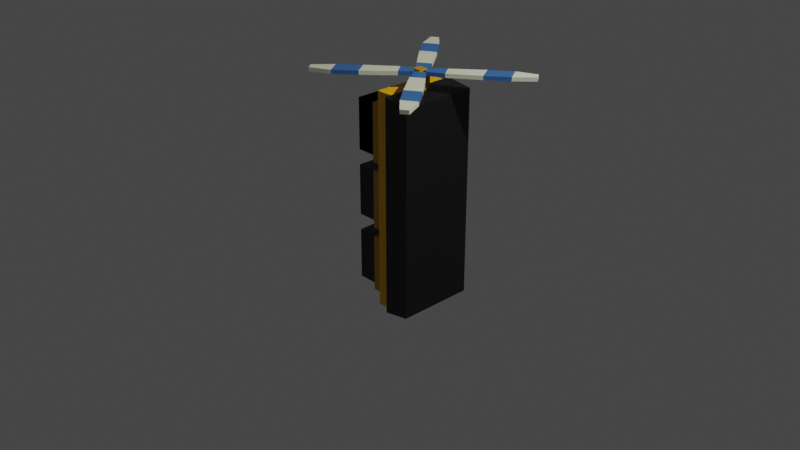 # Source: greenLight.blend  (saved by Blender 3.3.6; exported with 4.5.12 LTS)
import bpy
from mathutils import Matrix  # noqa: F401  (used for matrix-valued properties, if any)

bpy.ops.wm.read_factory_settings(use_empty=True)
scene = bpy.context.scene
scene.name = 'Scene'

# ---- collections
col_collection = bpy.data.collections.new('Collection'); scene.collection.children.link(col_collection)

# ---- materials (node trees are filled in below, after node groups)
mat_material = bpy.data.materials.new('Material')
mat_material.alpha_threshold = 0.0
mat_material.use_transparent_shadow = False
mat_material.roughness = 0.5
mat_material.line_color = (0.0, 0.0, 0.0, 1.0)
mat_blackplastic = bpy.data.materials.new('BlackPlastic')
mat_blackplastic.use_transparent_shadow = False
mat_yellowplastic = bpy.data.materials.new('YellowPlastic')
mat_yellowplastic.use_transparent_shadow = False
mat_darkyellowplastic = bpy.data.materials.new('DarkYellowPlastic')
mat_darkyellowplastic.use_transparent_shadow = False
mat_red = bpy.data.materials.new('RED')
mat_red.use_transparent_shadow = False
mat_yellow = bpy.data.materials.new('YELLOW')
mat_yellow.use_transparent_shadow = False
mat_green = bpy.data.materials.new('GREEN')
mat_green.use_transparent_shadow = False
mat_propellerblue = bpy.data.materials.new('PropellerBlue')
mat_propellerblue.use_transparent_shadow = False
mat_propellerwhite = bpy.data.materials.new('PropellerWhite')
mat_propellerwhite.use_transparent_shadow = False

# ---- material node trees
mat_material.use_nodes = True; mat_material.node_tree.nodes.clear()
_N = mat_material.node_tree.nodes; _L = mat_material.node_tree.links
n0 = _N.new('ShaderNodeOutputMaterial'); n0.name = 'Material Output'; n0.location = (300, 300)
n1 = _N.new('ShaderNodeBsdfPrincipled'); n1.name = 'Principled BSDF'; n1.location = (10, 300)
n1.distribution = 'GGX'
n1.subsurface_method = 'RANDOM_WALK_SKIN'
n1.inputs[3].default_value = 1.45
n1.inputs[27].default_value = (0.0, 0.0, 0.0, 1.0)
n1.inputs[28].default_value = 1.0
_L.new(n1.outputs[0], n0.inputs[0])
n0.is_active_output = True
mat_blackplastic.use_nodes = True; mat_blackplastic.node_tree.nodes.clear()
_N = mat_blackplastic.node_tree.nodes; _L = mat_blackplastic.node_tree.links
n0 = _N.new('ShaderNodeBsdfPrincipled'); n0.name = 'Principled BSDF'; n0.location = (10, 300)
n0.distribution = 'GGX'
n0.subsurface_method = 'RANDOM_WALK_SKIN'
n0.inputs[0].default_value = (0.004896, 0.004896, 0.004896, 1.0)
n0.inputs[3].default_value = 1.45
n0.inputs[27].default_value = (0.0, 0.0, 0.0, 1.0)
n0.inputs[28].default_value = 1.0
n1 = _N.new('ShaderNodeOutputMaterial'); n1.name = 'Material Output'; n1.location = (300, 300)
_L.new(n0.outputs[0], n1.inputs[0])
n1.is_active_output = True
mat_yellowplastic.use_nodes = True; mat_yellowplastic.node_tree.nodes.clear()
_N = mat_yellowplastic.node_tree.nodes; _L = mat_yellowplastic.node_tree.links
n0 = _N.new('ShaderNodeBsdfPrincipled'); n0.name = 'Principled BSDF'; n0.location = (10, 300)
n0.distribution = 'GGX'
n0.subsurface_method = 'RANDOM_WALK_SKIN'
n0.inputs[0].default_value = (0.9301, 0.4621, 0.0, 1.0)
n0.inputs[3].default_value = 1.45
n0.inputs[27].default_value = (0.0, 0.0, 0.0, 1.0)
n0.inputs[28].default_value = 1.0
n1 = _N.new('ShaderNodeOutputMaterial'); n1.name = 'Material Output'; n1.location = (300, 300)
_L.new(n0.outputs[0], n1.inputs[0])
n1.is_active_output = True
mat_darkyellowplastic.use_nodes = True; mat_darkyellowplastic.node_tree.nodes.clear()
_N = mat_darkyellowplastic.node_tree.nodes; _L = mat_darkyellowplastic.node_tree.links
n0 = _N.new('ShaderNodeBsdfPrincipled'); n0.name = 'Principled BSDF'; n0.location = (10, 300)
n0.distribution = 'GGX'
n0.subsurface_method = 'RANDOM_WALK_SKIN'
n0.inputs[0].default_value = (0.5173, 0.2603, 0.0, 1.0)
n0.inputs[3].default_value = 1.45
n0.inputs[27].default_value = (0.0, 0.0, 0.0, 1.0)
n0.inputs[28].default_value = 1.0
n1 = _N.new('ShaderNodeOutputMaterial'); n1.name = 'Material Output'; n1.location = (300, 300)
_L.new(n0.outputs[0], n1.inputs[0])
n1.is_active_output = True
mat_red.use_nodes = True; mat_red.node_tree.nodes.clear()
_N = mat_red.node_tree.nodes; _L = mat_red.node_tree.links
n0 = _N.new('ShaderNodeBsdfPrincipled'); n0.name = 'Principled BSDF'; n0.location = (10, 300)
n0.distribution = 'GGX'
n0.subsurface_method = 'RANDOM_WALK_SKIN'
n0.inputs[0].default_value = (0.3108, 0.0, 0.0, 1.0)
n0.inputs[3].default_value = 1.45
n0.inputs[27].default_value = (0.0, 0.0, 0.0, 1.0)
n0.inputs[28].default_value = 1.0
n1 = _N.new('ShaderNodeOutputMaterial'); n1.name = 'Material Output'; n1.location = (300, 300)
_L.new(n0.outputs[0], n1.inputs[0])
n1.is_active_output = True
mat_yellow.use_nodes = True; mat_yellow.node_tree.nodes.clear()
_N = mat_yellow.node_tree.nodes; _L = mat_yellow.node_tree.links
n0 = _N.new('ShaderNodeBsdfPrincipled'); n0.name = 'Principled BSDF'; n0.location = (10, 300)
n0.distribution = 'GGX'
n0.subsurface_method = 'RANDOM_WALK_SKIN'
n0.inputs[0].default_value = (0.2598, 0.2357, 0.0, 1.0)
n0.inputs[3].default_value = 1.45
n0.inputs[27].default_value = (0.0, 0.0, 0.0, 1.0)
n0.inputs[28].default_value = 1.0
n1 = _N.new('ShaderNodeOutputMaterial'); n1.name = 'Material Output'; n1.location = (300, 300)
_L.new(n0.outputs[0], n1.inputs[0])
n1.is_active_output = True
mat_green.use_nodes = True; mat_green.node_tree.nodes.clear()
_N = mat_green.node_tree.nodes; _L = mat_green.node_tree.links
n0 = _N.new('ShaderNodeBsdfPrincipled'); n0.name = 'Principled BSDF'; n0.location = (10, 300)
n0.distribution = 'GGX'
n0.subsurface_method = 'RANDOM_WALK_SKIN'
n0.inputs[0].default_value = (0.02652, 1.0, 0.0, 1.0)
n0.inputs[3].default_value = 1.45
n0.inputs[27].default_value = (0.0, 0.0, 0.0, 1.0)
n0.inputs[28].default_value = 1.0
n1 = _N.new('ShaderNodeOutputMaterial'); n1.name = 'Material Output'; n1.location = (300, 300)
_L.new(n0.outputs[0], n1.inputs[0])
n1.is_active_output = True
mat_propellerblue.use_nodes = True; mat_propellerblue.node_tree.nodes.clear()
_N = mat_propellerblue.node_tree.nodes; _L = mat_propellerblue.node_tree.links
n0 = _N.new('ShaderNodeBsdfPrincipled'); n0.name = 'Principled BSDF'; n0.location = (10, 300)
n0.distribution = 'GGX'
n0.subsurface_method = 'RANDOM_WALK_SKIN'
n0.inputs[0].default_value = (0.04167, 0.144, 0.3844, 1.0)
n0.inputs[3].default_value = 1.45
n0.inputs[27].default_value = (0.0, 0.0, 0.0, 1.0)
n0.inputs[28].default_value = 1.0
n1 = _N.new('ShaderNodeOutputMaterial'); n1.name = 'Material Output'; n1.location = (300, 300)
_L.new(n0.outputs[0], n1.inputs[0])
n1.is_active_output = True
mat_propellerwhite.use_nodes = True; mat_propellerwhite.node_tree.nodes.clear()
_N = mat_propellerwhite.node_tree.nodes; _L = mat_propellerwhite.node_tree.links
n0 = _N.new('ShaderNodeBsdfPrincipled'); n0.name = 'Principled BSDF'; n0.location = (10, 300)
n0.distribution = 'GGX'
n0.subsurface_method = 'RANDOM_WALK_SKIN'
n0.inputs[0].default_value = (0.7566, 0.8, 0.5898, 1.0)
n0.inputs[3].default_value = 1.45
n0.inputs[27].default_value = (0.0, 0.0, 0.0, 1.0)
n0.inputs[28].default_value = 1.0
n1 = _N.new('ShaderNodeOutputMaterial'); n1.name = 'Material Output'; n1.location = (300, 300)
_L.new(n0.outputs[0], n1.inputs[0])
n1.is_active_output = True

# ---- world
world_world = bpy.data.worlds.new('World'); scene.world = world_world
world_world.use_nodes = True; world_world.node_tree.nodes.clear()
_N = world_world.node_tree.nodes; _L = world_world.node_tree.links
n0 = _N.new('ShaderNodeOutputWorld'); n0.name = 'World Output'; n0.location = (300, 300)
n1 = _N.new('ShaderNodeBackground'); n1.name = 'Background'; n1.location = (10, 300)
n1.inputs[0].default_value = (0.05088, 0.05088, 0.05088, 1.0)
_L.new(n1.outputs[0], n0.inputs[0])
n0.is_active_output = True
world_world.color = (0.05088, 0.05088, 0.05088)
world_world.use_sun_shadow = False
world_world.sun_shadow_jitter_overblur = 0.0

# ---- cameras
cam_camera = bpy.data.cameras.new('Camera')
cam_camera.clip_end = 100.0
cam_camera.ortho_scale = 7.314

# ---- lights
light_light = bpy.data.lights.new('Light', 'POINT')
light_light.transmission_factor = 0.0
light_light.energy = 1000.0
light_light.shadow_soft_size = 0.1
light_light.shadow_maximum_resolution = 0.006
light_light.use_absolute_resolution = True
light_area = bpy.data.lights.new('Area', 'AREA')
light_area.color = (0.01491, 1.0, 0.0)
light_area.transmission_factor = 0.0
light_area.energy = 0.7854
light_area.shadow_soft_size = 0.5338
light_area.shadow_maximum_resolution = 0.006
light_area.use_absolute_resolution = True
light_area.size = 0.5338
light_area.size_y = 1.0

# ---- meshes
me_cube = bpy.data.meshes.new('Cube')
me_cube.from_pydata([(0.4854, 0.3848, 1.406), (0.4854, 0.3848, -0.8174), (0.4854, -0.2954, 1.406), (0.4854, -0.2954, -0.8174), (0.02243, 0.3848, 1.446), (0.02243, 0.3848, -0.8664), (0.02243, -0.2954, 1.446), (0.02243, -0.2954, -0.8664), (0.2014, 0.3848, -0.8664), (0.2014, -0.2954, 1.446), (0.2014, -0.2954, -0.8664), (0.2014, 0.3848, 1.446), (0.4854, 0.3848, 1.276), (0.02243, -0.2954, 1.311), (0.4854, -0.2954, 1.276), (0.02243, 0.3848, 1.311), (0.2014, 0.3848, 1.311), (0.2014, -0.2954, 1.311), (0.4854, 0.3848, 0.6853), (0.4854, -0.2954, 0.6853), (0.02243, 0.3848, 0.6965), (0.2014, 0.3848, 0.6965), (0.2014, -0.2954, 0.6965), (0.02243, -0.2954, 0.6965), (0.4854, 0.3848, 0.5969), (0.4854, -0.2954, 0.5969), (0.02243, 0.3848, 0.6045), (0.2014, 0.3848, 0.6045), (0.2014, -0.2954, 0.6045), (0.02243, -0.2954, 0.6045), (0.4854, 0.3848, 0.002721), (0.4854, -0.2954, 0.002721), (0.02243, 0.3848, -0.01345), (0.2014, 0.3848, -0.01345), (0.2014, -0.2954, -0.01345), (0.02243, -0.2954, -0.01345), (0.4854, 0.3848, -0.09795), (0.4854, -0.2954, -0.09795), (0.02243, 0.3848, -0.1182), (0.2014, 0.3848, -0.1182), (0.2014, -0.2954, -0.1182), (0.02243, -0.2954, -0.1182), (0.4854, 0.3848, -0.6794), (0.4854, -0.2954, -0.6794), (0.02243, 0.3848, -0.7229), (0.2014, 0.3848, -0.7229), (0.2014, -0.2954, -0.7229), (0.02243, -0.2954, -0.7229), (0.02243, -0.2954, 0.6965), (0.02243, -0.2954, 1.311), (0.02243, 0.3848, 1.311), (0.02243, 0.3848, 0.6965), (-0.05401, -0.2954, 0.6965), (-0.05401, -0.2954, 1.311), (-0.05401, 0.3848, 1.311), (-0.05401, 0.3848, 0.6965), (-0.05401, -0.2954, -0.01345), (-0.05401, -0.2954, 0.6045), (-0.05401, 0.3848, 0.6045), (-0.05401, 0.3848, -0.01345), (-0.05401, -0.2954, -0.7229), (-0.05401, -0.2954, -0.1182), (-0.05401, 0.3848, -0.1182), (-0.05401, 0.3848, -0.7229), (0.4854, 0.4703, -0.6794), (0.4854, 0.4703, -0.8174), (0.2014, 0.4703, 1.446), (0.4854, 0.4703, 1.406), (0.2014, 0.4703, -0.8664), (0.2014, 0.4703, -0.7229), (0.4854, 0.4703, 1.276), (0.2014, 0.4703, 1.311), (0.4854, 0.4703, 0.6853), (0.2014, 0.4703, 0.6965), (0.4854, 0.4703, 0.5969), (0.2014, 0.4703, 0.6045), (0.4854, 0.4703, 0.002721), (0.2014, 0.4703, -0.01345), (0.4854, 0.4703, -0.09795), (0.2014, 0.4703, -0.1182), (0.4854, -0.3651, -0.6794), (0.4854, -0.3651, -0.8174), (0.2014, -0.3651, -0.8664), (0.4854, -0.3651, 1.406), (0.2014, -0.3651, 1.446), (0.2014, -0.3651, -0.7229), (0.4854, -0.3651, 1.276), (0.2014, -0.3651, 1.311), (0.4854, -0.3651, 0.6853), (0.2014, -0.3651, 0.6965), (0.4854, -0.3651, 0.5969), (0.2014, -0.3651, 0.6045), (0.4854, -0.3651, 0.002721), (0.2014, -0.3651, -0.01345), (0.4854, -0.3651, -0.09795), (0.2014, -0.3651, -0.1182), (0.2352, 0.2496, 1.212), (0.2352, 0.2496, 0.7783), (0.2352, -0.1837, 1.212), (0.2352, -0.1837, 0.7783), (-0.1982, 0.2496, 1.212), (-0.1982, 0.2496, 0.7783), (-0.1982, -0.1837, 1.212), (-0.1982, -0.1837, 0.7783), (-0.1982, -0.1837, 0.7783), (-0.1982, -0.1837, 1.212), (-0.1982, 0.2496, 0.7783), (-0.1982, 0.2496, 1.212), (0.2352, -0.1837, 0.7783), (0.2352, -0.1837, 1.212), (0.2352, 0.2496, 0.7783), (0.2352, 0.2496, 1.212), (0.2352, 0.2496, 1.212), (0.2352, 0.2496, 0.7783), (0.2352, -0.1837, 1.212), (0.2352, -0.1837, 0.7783), (-0.1982, 0.2496, 1.212), (-0.1982, 0.2496, 0.7783), (-0.1982, -0.1837, 1.212), (-0.1982, -0.1837, 0.7783), (-0.3273, -0.2299, -0.7033), (-0.3273, -0.2299, -0.1567), (-0.3273, 0.3167, -0.7033), (-0.3273, 0.3167, -0.1567), (0.2193, -0.2299, -0.7033), (0.2193, -0.2299, -0.1567), (0.2193, 0.3167, -0.7033), (0.2193, 0.3167, -0.1567), (0.2193, 0.2353, -0.1567), (-0.3273, 0.2353, -0.1567), (-0.3273, 0.2353, -0.7033), (0.2193, 0.2353, -0.7033), (-0.3273, -0.1618, -0.1567), (0.2193, -0.1618, -0.1567), (-0.3273, -0.1618, -0.7033), (0.2193, -0.1618, -0.7033), (-0.3273, 0.2353, -0.2337), (0.2193, -0.2299, -0.2337), (-0.3273, 0.3167, -0.2337), (-0.3273, -0.2299, -0.2337), (0.2193, 0.3167, -0.2337), (-0.3273, -0.1618, -0.2337), (-0.3273, -0.1618, 0.4867), (0.2193, 0.3167, 0.4867), (-0.3273, -0.2299, 0.4867), (-0.3273, 0.3167, 0.4867), (0.2193, -0.2299, 0.4867), (-0.3273, 0.2353, 0.4867), (0.2193, -0.1618, 0.01711), (-0.3273, -0.1618, 0.01711), (0.2193, -0.1618, 0.5637), (-0.3273, -0.1618, 0.5637), (0.2193, 0.2353, 0.01711), (-0.3273, 0.2353, 0.01711), (-0.3273, 0.2353, 0.5637), (0.2193, 0.2353, 0.5637), (0.2193, 0.3167, 0.5637), (0.2193, 0.3167, 0.01711), (0.2193, -0.2299, 0.5637), (0.2193, -0.2299, 0.01711), (-0.3273, 0.3167, 0.5637), (-0.3273, 0.3167, 0.01711), (-0.3273, -0.2299, 0.5637), (-0.3273, -0.2299, 0.01711), (-0.3273, -0.2299, 0.727), (-0.3273, -0.2299, 1.274), (-0.3273, 0.3167, 0.727), (-0.3273, 0.3167, 1.274), (0.2193, -0.2299, 0.727), (0.2193, -0.2299, 1.274), (0.2193, 0.3167, 0.727), (0.2193, 0.3167, 1.274), (0.2193, 0.2353, 1.274), (-0.3273, 0.2353, 1.274), (-0.3273, 0.2353, 0.727), (0.2193, 0.2353, 0.727), (-0.3273, -0.1618, 1.274), (0.2193, -0.1618, 1.274), (-0.3273, -0.1618, 0.727), (0.2193, -0.1618, 0.727), (-0.3273, 0.2353, 1.197), (0.2193, -0.2299, 1.197), (-0.3273, 0.3167, 1.197), (-0.3273, -0.2299, 1.197), (0.2193, 0.3167, 1.197), (-0.3273, -0.1618, 1.197), (-0.3273, -0.1618, 1.197), (0.2193, -0.1618, 1.197), (0.2193, 0.3167, 1.197), (0.2193, 0.2353, 1.197), (-0.3273, -0.2299, 1.197), (-0.3273, 0.3167, 1.197), (0.2193, -0.2299, 1.197), (-0.3273, 0.2353, 1.197), (0.2193, -0.1618, 0.727), (-0.3273, -0.1618, 0.727), (0.2193, -0.1618, 1.274), (-0.3273, -0.1618, 1.274), (0.2193, 0.2353, 0.727), (-0.3273, 0.2353, 0.727), (-0.3273, 0.2353, 1.274), (0.2193, 0.2353, 1.274), (0.2193, 0.3167, 1.274), (0.2193, 0.3167, 0.727), (0.2193, -0.2299, 1.274), (0.2193, -0.2299, 0.727), (-0.3273, 0.3167, 1.274), (-0.3273, 0.3167, 0.727), (-0.3273, -0.2299, 1.274), (-0.3273, -0.2299, 0.727), (0.2352, 0.2496, 0.5018), (0.2352, 0.2496, 0.06844), (0.2352, -0.1837, 0.5018), (0.2352, -0.1837, 0.06844), (-0.1982, 0.2496, 0.5018), (-0.1982, 0.2496, 0.06844), (-0.1982, -0.1837, 0.5018), (-0.1982, -0.1837, 0.06844), (0.2352, 0.2496, -0.2238), (0.2352, 0.2496, -0.6572), (0.2352, -0.1837, -0.2238), (0.2352, -0.1837, -0.6572), (-0.1982, 0.2496, -0.2238), (-0.1982, 0.2496, -0.6572), (-0.1982, -0.1837, -0.2238), (-0.1982, -0.1837, -0.6572), (0.1623, 0.1195, 1.585), (0.1623, 0.1213, 1.386), (0.1623, -0.01584, 1.583), (0.1623, -0.01406, 1.385), (0.2977, 0.1195, 1.585), (0.2977, 0.1213, 1.386), (0.2977, -0.01584, 1.583), (0.2977, -0.01406, 1.385), (0.2429, 0.0744, 1.584), (1.093, 0.7449, 1.584), (0.2121, 0.08629, 1.584), (1.14, 0.6745, 1.584), (0.2618, 0.00692, 1.584), (0.3979, 0.2572, 1.584), (0.4812, 0.1331, 1.584), (0.7671, 0.3431, 1.584), (0.677, 0.4964, 1.584), (0.9731, 0.5074, 1.584), (0.8853, 0.6562, 1.584), (-0.4412, 0.8585, 1.584), (0.2343, -0.009449, 1.584), (-0.3717, 0.9073, 1.584), (0.3127, 0.04179, 1.584), (0.05977, 0.173, 1.584), (0.1823, 0.2587, 1.584), (-0.0332, 0.5405, 1.584), (-0.1847, 0.4475, 1.584), (-0.2014, 0.7433, 1.584), (-0.3485, 0.6527, 1.584), (-0.5347, -0.6677, 1.584), (0.3035, 0.04438, 1.584), (-0.5865, -0.6003, 1.584), (0.2489, 0.1205, 1.584), (0.1287, -0.1378, 1.584), (0.03779, -0.01901, 1.584), (-0.2345, -0.2464, 1.584), (-0.1351, -0.3938, 1.584), (-0.4299, -0.4231, 1.584), (-0.3331, -0.5662, 1.584), (0.9484, -0.7744, 1.584), (0.2727, 0.09334, 1.584), (0.8789, -0.8233, 1.584), (0.1943, 0.04208, 1.584), (0.4472, -0.08909, 1.584), (0.3247, -0.1748, 1.584), (0.5403, -0.4565, 1.584), (0.6918, -0.3635, 1.584), (0.7085, -0.6593, 1.584), (0.8556, -0.5686, 1.584), (0.3979, 0.2572, 1.625), (0.2121, 0.08629, 1.625), (0.2618, 0.00692, 1.625), (1.14, 0.6745, 1.625), (1.093, 0.7449, 1.625), (0.9731, 0.5074, 1.625), (0.677, 0.4964, 1.625), (0.4812, 0.1331, 1.625), (0.7671, 0.3431, 1.625), (0.8853, 0.6562, 1.625), (0.2343, -0.009449, 1.625), (0.05977, 0.173, 1.625), (0.3127, 0.04179, 1.625), (-0.4412, 0.8585, 1.625), (-0.3717, 0.9073, 1.625), (-0.2014, 0.7433, 1.625), (-0.1847, 0.4475, 1.625), (0.1823, 0.2587, 1.625), (-0.0332, 0.5405, 1.625), (-0.3485, 0.6527, 1.625), (0.3035, 0.04438, 1.625), (0.1287, -0.1378, 1.625), (0.2489, 0.1205, 1.625), (-0.5347, -0.6677, 1.625), (-0.5865, -0.6003, 1.625), (-0.4299, -0.4231, 1.625), (-0.1351, -0.3938, 1.625), (0.03779, -0.01901, 1.625), (-0.2345, -0.2464, 1.625), (-0.3331, -0.5662, 1.625), (0.2727, 0.09334, 1.625), (0.4472, -0.08909, 1.625), (0.1943, 0.04208, 1.625), (0.9484, -0.7744, 1.625), (0.8789, -0.8233, 1.625), (0.7085, -0.6593, 1.625), (0.6918, -0.3635, 1.625), (0.3247, -0.1748, 1.625), (0.5403, -0.4565, 1.625), (0.8556, -0.5686, 1.625), (0.1823, 0.005645, 1.637), (0.1823, 0.09389, 1.638), (0.279, 0.005645, 1.637), (0.279, 0.09389, 1.638)], [], [(11, 4, 6, 9), (17, 9, 6, 13), (13, 6, 4, 15), (8, 1, 3, 10), (12, 0, 2, 14), (42, 1, 65, 64), (15, 4, 11, 16), (5, 8, 10, 7), (40, 46, 85, 95), (0, 11, 9, 2), (37, 31, 92, 94), (20, 15, 16, 21), (16, 11, 66, 71), (18, 12, 14, 19), (15, 20, 51, 50), (22, 17, 13, 23), (28, 22, 23, 29), (29, 23, 20, 26), (24, 18, 19, 25), (45, 39, 79, 69), (26, 20, 21, 27), (28, 34, 93, 91), (25, 19, 88, 90), (32, 26, 27, 33), (30, 36, 78, 76), (30, 24, 25, 31), (35, 29, 57, 56), (34, 28, 29, 35), (40, 34, 35, 41), (41, 35, 32, 38), (36, 30, 31, 37), (8, 45, 69, 68), (38, 32, 33, 39), (10, 3, 81, 82), (14, 2, 83, 86), (44, 38, 39, 45), (33, 27, 75, 77), (42, 36, 37, 43), (38, 44, 63, 62), (46, 40, 41, 47), (10, 46, 47, 7), (7, 47, 44, 5), (1, 42, 43, 3), (18, 24, 74, 72), (5, 44, 45, 8), (43, 37, 94, 80), (49, 50, 54, 53), (23, 13, 49, 48), (13, 15, 50, 49), (20, 23, 48, 51), (52, 53, 54, 55), (50, 51, 55, 54), (48, 49, 53, 52), (51, 48, 52, 55), (56, 57, 58, 59), (26, 32, 59, 58), (29, 26, 58, 57), (32, 35, 56, 59), (60, 61, 62, 63), (41, 38, 62, 61), (44, 47, 60, 63), (47, 41, 61, 60), (71, 66, 67, 70), (73, 71, 70, 72), (75, 73, 72, 74), (77, 75, 74, 76), (79, 77, 76, 78), (69, 79, 78, 64), (68, 69, 64, 65), (12, 18, 72, 70), (11, 0, 67, 66), (27, 21, 73, 75), (24, 30, 76, 74), (39, 33, 77, 79), (1, 8, 68, 65), (0, 12, 70, 67), (21, 16, 71, 73), (36, 42, 64, 78), (86, 83, 84, 87), (88, 86, 87, 89), (90, 88, 89, 91), (92, 90, 91, 93), (94, 92, 93, 95), (80, 94, 95, 85), (81, 80, 85, 82), (9, 17, 87, 84), (46, 10, 82, 85), (19, 14, 86, 88), (22, 28, 91, 89), (3, 43, 80, 81), (31, 25, 90, 92), (34, 40, 95, 93), (2, 9, 84, 83), (17, 22, 89, 87), (101, 97, 99, 103), (99, 98, 102, 103), (97, 96, 98, 99), (101, 100, 96, 97), (119, 118, 116, 117), (111, 107, 105, 109), (104, 105, 107, 106), (103, 102, 100, 101), (112, 116, 118, 114), (96, 100, 102, 98), (117, 113, 115, 119), (106, 107, 111, 110), (115, 114, 118, 119), (110, 111, 109, 108), (113, 112, 114, 115), (108, 109, 105, 104), (117, 116, 112, 113), (106, 110, 108, 104), (138, 123, 127, 140), (122, 126, 131, 130), (134, 135, 124, 120), (128, 129, 132, 133), (130, 136, 138, 122), (124, 137, 139, 120), (122, 138, 140, 126), (137, 125, 121, 139), (136, 129, 123, 138), (133, 132, 121, 125), (141, 132, 129, 136), (139, 121, 132, 141), (127, 123, 129, 128), (120, 139, 141, 134), (146, 158, 162, 144), (159, 146, 144, 163), (155, 154, 151, 150), (161, 157, 152, 153), (163, 144, 142, 149), (144, 162, 151, 142), (150, 151, 162, 158), (147, 154, 160, 145), (161, 145, 143, 157), (153, 147, 145, 161), (149, 148, 159, 163), (145, 160, 156, 143), (156, 160, 154, 155), (142, 151, 154, 147), (185, 176, 173, 180), (182, 167, 171, 184), (174, 180, 182, 166), (180, 173, 167, 182), (198, 189, 187, 194), (183, 165, 176, 185), (203, 188, 189, 198), (166, 170, 175, 174), (168, 181, 183, 164), (181, 169, 165, 183), (171, 167, 173, 172), (178, 179, 168, 164), (166, 182, 184, 170), (177, 176, 165, 169), (189, 201, 196, 187), (164, 183, 185, 178), (201, 200, 197, 196), (209, 190, 186, 195), (172, 173, 176, 177), (194, 187, 192, 205), (188, 202, 201, 189), (199, 193, 191, 207), (186, 197, 200, 193), (207, 191, 188, 203), (202, 206, 200, 201), (205, 192, 190, 209), (207, 203, 198, 199), (190, 208, 197, 186), (187, 196, 204, 192), (193, 200, 206, 191), (191, 206, 202, 188), (196, 197, 208, 204), (195, 194, 205, 209), (192, 204, 208, 190), (215, 211, 213, 217), (213, 212, 216, 217), (211, 210, 212, 213), (215, 214, 210, 211), (217, 216, 214, 215), (210, 214, 216, 212), (223, 219, 221, 225), (221, 220, 224, 225), (219, 218, 220, 221), (223, 222, 218, 219), (225, 224, 222, 223), (218, 222, 224, 220), (226, 227, 229, 228), (228, 229, 233, 232), (232, 233, 231, 230), (230, 231, 227, 226), (232, 230, 318, 317), (233, 229, 227, 231), (243, 244, 235, 237), (238, 236, 239, 240), (240, 239, 242, 241), (241, 242, 244, 243), (253, 254, 245, 247), (248, 246, 249, 250), (250, 249, 252, 251), (251, 252, 254, 253), (263, 264, 255, 257), (258, 256, 259, 260), (260, 259, 262, 261), (261, 262, 264, 263), (273, 274, 265, 267), (268, 266, 269, 270), (270, 269, 272, 271), (271, 272, 274, 273), (280, 278, 279, 284), (277, 282, 275, 276), (282, 283, 281, 275), (283, 280, 284, 281), (290, 289, 288, 294), (287, 292, 286, 285), (292, 293, 291, 286), (293, 290, 294, 291), (300, 299, 298, 304), (297, 302, 296, 295), (302, 303, 301, 296), (303, 300, 304, 301), (310, 309, 308, 314), (307, 312, 306, 305), (312, 313, 311, 306), (313, 310, 314, 311), (242, 239, 275, 281), (258, 260, 302, 297), (248, 250, 292, 287), (238, 240, 282, 277), (270, 271, 313, 312), (260, 261, 303, 302), (250, 251, 293, 292), (274, 272, 311, 314), (240, 241, 283, 282), (264, 262, 301, 304), (254, 252, 291, 294), (244, 242, 281, 284), (271, 273, 310, 313), (261, 263, 300, 303), (251, 253, 290, 293), (265, 274, 314, 308), (241, 243, 280, 283), (255, 264, 304, 298), (245, 254, 294, 288), (235, 244, 284, 279), (269, 266, 305, 306), (259, 256, 295, 296), (249, 246, 285, 286), (266, 268, 307, 305), (239, 236, 276, 275), (256, 258, 297, 295), (246, 248, 287, 285), (267, 265, 308, 309), (236, 238, 277, 276), (257, 255, 298, 299), (247, 245, 288, 289), (273, 267, 309, 310), (237, 235, 279, 278), (263, 257, 299, 300), (253, 247, 289, 290), (272, 269, 306, 311), (243, 237, 278, 280), (262, 259, 296, 301), (252, 249, 286, 291), (268, 270, 312, 307), (315, 317, 318, 316), (230, 226, 316, 318), (228, 232, 317, 315), (226, 228, 315, 316)])
me_cube.polygons.foreach_set('material_index', [2, 2, 2, 1, 1, 1, 2, 2, 1, 1, 1, 2, 1, 1, 0, 2, 2, 2, 1, 1, 2, 1, 1, 2, 1, 1, 3, 2, 2, 2, 1, 1, 2, 1, 1, 2, 1, 1, 3, 2, 2, 2, 1, 1, 2, 1, 3, 0, 0, 0, 3, 3, 3, 3, 3, 3, 3, 3, 3, 3, 3, 3, 1, 1, 1, 1, 1, 1, 1, 1, 1, 1, 1, 1, 1, 1, 1, 1, 1, 1, 1, 1, 1, 1, 1, 1, 1, 1, 1, 1, 1, 1, 1, 1, 4, 4, 0, 4, 4, 4, 0, 0, 0, 0, 0, 0, 0, 0, 0, 0, 0, 0, 1, 1, 1, 1, 1, 1, 1, 1, 1, 1, 1, 1, 1, 1, 1, 1, 1, 1, 1, 1, 1, 1, 1, 1, 1, 1, 1, 1, 1, 1, 1, 1, 0, 1, 0, 1, 1, 1, 1, 1, 1, 1, 0, 1, 1, 1, 1, 0, 0, 1, 1, 1, 1, 1, 1, 1, 0, 1, 1, 1, 1, 1, 5, 5, 0, 5, 5, 5, 6, 6, 0, 6, 6, 6, 3, 3, 3, 3, 3, 0, 8, 7, 8, 7, 8, 7, 8, 7, 8, 7, 8, 7, 8, 7, 8, 7, 8, 7, 8, 7, 8, 7, 8, 7, 8, 7, 8, 7, 8, 7, 8, 7, 8, 7, 7, 7, 8, 8, 8, 7, 8, 7, 7, 7, 7, 7, 7, 8, 7, 8, 8, 8, 7, 7, 7, 7, 7, 7, 7, 8, 7, 8, 8, 8, 8, 8, 8, 8, 8, 8, 8, 7, 3, 3, 3, 3])
_uv = me_cube.uv_layers.new(name='UVMap')
_uv.uv.foreach_set('vector', [0.75, 0.5, 0.875, 0.5, 0.875, 0.75, 0.75, 0.75, 0.6104, 0.875, 0.625, 0.875, 0.625, 1.0, 0.6104, 1.0, 0.6104, 0.0, 0.625, 0.0, 0.625, 0.25, 0.6104, 0.25, 0.25, 0.5, 0.375, 0.5, 0.375, 0.75, 0.25, 0.75, 0.6104, 0.5, 0.625, 0.5, 0.625, 0.75, 0.6104, 0.75, 0.3905, 0.5, 0.375, 0.5, 0.375, 0.5, 0.3905, 0.5, 0.6104, 0.25, 0.625, 0.25, 0.625, 0.375, 0.6104, 0.375, 0.125, 0.5, 0.25, 0.5, 0.25, 0.75, 0.125, 0.75, 0.4559, 0.875, 0.3905, 0.875, 0.3905, 0.875, 0.4559, 0.875, 0.625, 0.5, 0.75, 0.5, 0.75, 0.75, 0.625, 0.75, 0.4559, 0.75, 0.4672, 0.75, 0.4672, 0.75, 0.4559, 0.75, 0.544, 0.25, 0.6104, 0.25, 0.6104, 0.375, 0.544, 0.375, 0.6104, 0.375, 0.625, 0.375, 0.625, 0.375, 0.6104, 0.375, 0.544, 0.5, 0.6104, 0.5, 0.6104, 0.75, 0.544, 0.75, 0.6104, 0.25, 0.544, 0.25, 0.544, 0.25, 0.6104, 0.25, 0.544, 0.875, 0.6104, 0.875, 0.6104, 1.0, 0.544, 1.0, 0.534, 0.875, 0.544, 0.875, 0.544, 1.0, 0.534, 1.0, 0.534, 0.0, 0.544, 0.0, 0.544, 0.25, 0.534, 0.25, 0.534, 0.5, 0.544, 0.5, 0.544, 0.75, 0.534, 0.75, 0.3905, 0.375, 0.4559, 0.375, 0.4559, 0.375, 0.3905, 0.375, 0.534, 0.25, 0.544, 0.25, 0.544, 0.375, 0.534, 0.375, 0.534, 0.875, 0.4672, 0.875, 0.4672, 0.875, 0.534, 0.875, 0.534, 0.75, 0.544, 0.75, 0.544, 0.75, 0.534, 0.75, 0.4672, 0.25, 0.534, 0.25, 0.534, 0.375, 0.4672, 0.375, 0.4672, 0.5, 0.4559, 0.5, 0.4559, 0.5, 0.4672, 0.5, 0.4672, 0.5, 0.534, 0.5, 0.534, 0.75, 0.4672, 0.75, 0.4672, 1.0, 0.534, 1.0, 0.534, 1.0, 0.4672, 1.0, 0.4672, 0.875, 0.534, 0.875, 0.534, 1.0, 0.4672, 1.0, 0.4559, 0.875, 0.4672, 0.875, 0.4672, 1.0, 0.4559, 1.0, 0.4559, 0.0, 0.4672, 0.0, 0.4672, 0.25, 0.4559, 0.25, 0.4559, 0.5, 0.4672, 0.5, 0.4672, 0.75, 0.4559, 0.75, 0.375, 0.375, 0.3905, 0.375, 0.3905, 0.375, 0.375, 0.375, 0.4559, 0.25, 0.4672, 0.25, 0.4672, 0.375, 0.4559, 0.375, 0.25, 0.75, 0.375, 0.75, 0.375, 0.75, 0.25, 0.75, 0.6104, 0.75, 0.625, 0.75, 0.625, 0.75, 0.6104, 0.75, 0.3905, 0.25, 0.4559, 0.25, 0.4559, 0.375, 0.3905, 0.375, 0.4672, 0.375, 0.534, 0.375, 0.534, 0.375, 0.4672, 0.375, 0.3905, 0.5, 0.4559, 0.5, 0.4559, 0.75, 0.3905, 0.75, 0.4559, 0.25, 0.3905, 0.25, 0.3905, 0.25, 0.4559, 0.25, 0.3905, 0.875, 0.4559, 0.875, 0.4559, 1.0, 0.3905, 1.0, 0.375, 0.875, 0.3905, 0.875, 0.3905, 1.0, 0.375, 1.0, 0.375, 0.0, 0.3905, 0.0, 0.3905, 0.25, 0.375, 0.25, 0.375, 0.5, 0.3905, 0.5, 0.3905, 0.75, 0.375, 0.75, 0.544, 0.5, 0.534, 0.5, 0.534, 0.5, 0.544, 0.5, 0.375, 0.25, 0.3905, 0.25, 0.3905, 0.375, 0.375, 0.375, 0.3905, 0.75, 0.4559, 0.75, 0.4559, 0.75, 0.3905, 0.75, 0.6104, 0.0, 0.6104, 0.25, 0.6104, 0.25, 0.6104, 0.0, 0.544, 1.0, 0.6104, 1.0, 0.6104, 1.0, 0.544, 1.0, 0.6104, 0.0, 0.6104, 0.25, 0.6104, 0.25, 0.6104, 0.0, 0.544, 0.25, 0.544, 0.0, 0.544, 0.0, 0.544, 0.25, 0.544, 0.0, 0.6104, 0.0, 0.6104, 0.25, 0.544, 0.25, 0.6104, 0.25, 0.544, 0.25, 0.544, 0.25, 0.6104, 0.25, 0.544, 1.0, 0.6104, 1.0, 0.6104, 1.0, 0.544, 1.0, 0.544, 0.25, 0.544, 0.0, 0.544, 0.0, 0.544, 0.25, 0.4672, 0.0, 0.534, 0.0, 0.534, 0.25, 0.4672, 0.25, 0.534, 0.25, 0.4672, 0.25, 0.4672, 0.25, 0.534, 0.25, 0.534, 0.0, 0.534, 0.25, 0.534, 0.25, 0.534, 0.0, 0.4672, 0.25, 0.4672, 0.0, 0.4672, 0.0, 0.4672, 0.25, 0.3905, 0.0, 0.4559, 0.0, 0.4559, 0.25, 0.3905, 0.25, 0.4559, 0.0, 0.4559, 0.25, 0.4559, 0.25, 0.4559, 0.0, 0.3905, 0.25, 0.3905, 0.0, 0.3905, 0.0, 0.3905, 0.25, 0.3905, 1.0, 0.4559, 1.0, 0.4559, 1.0, 0.3905, 1.0, 0.6104, 0.375, 0.625, 0.375, 0.625, 0.5, 0.6104, 0.5, 0.544, 0.375, 0.6104, 0.375, 0.6104, 0.5, 0.544, 0.5, 0.534, 0.375, 0.544, 0.375, 0.544, 0.5, 0.534, 0.5, 0.4672, 0.375, 0.534, 0.375, 0.534, 0.5, 0.4672, 0.5, 0.4559, 0.375, 0.4672, 0.375, 0.4672, 0.5, 0.4559, 0.5, 0.3905, 0.375, 0.4559, 0.375, 0.4559, 0.5, 0.3905, 0.5, 0.375, 0.375, 0.3905, 0.375, 0.3905, 0.5, 0.375, 0.5, 0.6104, 0.5, 0.544, 0.5, 0.544, 0.5, 0.6104, 0.5, 0.75, 0.5, 0.625, 0.5, 0.625, 0.5, 0.75, 0.5, 0.534, 0.375, 0.544, 0.375, 0.544, 0.375, 0.534, 0.375, 0.534, 0.5, 0.4672, 0.5, 0.4672, 0.5, 0.534, 0.5, 0.4559, 0.375, 0.4672, 0.375, 0.4672, 0.375, 0.4559, 0.375, 0.375, 0.5, 0.25, 0.5, 0.25, 0.5, 0.375, 0.5, 0.625, 0.5, 0.6104, 0.5, 0.6104, 0.5, 0.625, 0.5, 0.544, 0.375, 0.6104, 0.375, 0.6104, 0.375, 0.544, 0.375, 0.4559, 0.5, 0.3905, 0.5, 0.3905, 0.5, 0.4559, 0.5, 0.6104, 0.75, 0.625, 0.75, 0.625, 0.875, 0.6104, 0.875, 0.544, 0.75, 0.6104, 0.75, 0.6104, 0.875, 0.544, 0.875, 0.534, 0.75, 0.544, 0.75, 0.544, 0.875, 0.534, 0.875, 0.4672, 0.75, 0.534, 0.75, 0.534, 0.875, 0.4672, 0.875, 0.4559, 0.75, 0.4672, 0.75, 0.4672, 0.875, 0.4559, 0.875, 0.3905, 0.75, 0.4559, 0.75, 0.4559, 0.875, 0.3905, 0.875, 0.375, 0.75, 0.3905, 0.75, 0.3905, 0.875, 0.375, 0.875, 0.625, 0.875, 0.6104, 0.875, 0.6104, 0.875, 0.625, 0.875, 0.3905, 0.875, 0.375, 0.875, 0.375, 0.875, 0.3905, 0.875, 0.544, 0.75, 0.6104, 0.75, 0.6104, 0.75, 0.544, 0.75, 0.544, 0.875, 0.534, 0.875, 0.534, 0.875, 0.544, 0.875, 0.375, 0.75, 0.3905, 0.75, 0.3905, 0.75, 0.375, 0.75, 0.4672, 0.75, 0.534, 0.75, 0.534, 0.75, 0.4672, 0.75, 0.4672, 0.875, 0.4559, 0.875, 0.4559, 0.875, 0.4672, 0.875, 0.625, 0.75, 0.75, 0.75, 0.75, 0.75, 0.625, 0.75, 0.6104, 0.875, 0.544, 0.875, 0.544, 0.875, 0.6104, 0.875, 0.375, 0.5, 0.625, 0.5, 0.625, 0.75, 0.375, 0.75, 0.375, 0.75, 0.625, 0.75, 0.625, 1.0, 0.375, 1.0, 0.125, 0.5, 0.375, 0.5, 0.375, 0.75, 0.125, 0.75, 0.625, 0.5, 0.875, 0.5, 0.875, 0.75, 0.625, 0.75, 0.375, 0.0, 0.625, 0.0, 0.625, 0.25, 0.375, 0.25, 0.375, 0.25, 0.625, 0.25, 0.625, 0.5, 0.375, 0.5, 0.375, 0.0, 0.625, 0.0, 0.625, 0.25, 0.375, 0.25, 0.375, 0.0, 0.625, 0.0, 0.625, 0.25, 0.375, 0.25, 0.375, 0.25, 0.625, 0.25, 0.625, 0.5, 0.375, 0.5, 0.375, 0.25, 0.625, 0.25, 0.625, 0.5, 0.375, 0.5, 0.375, 0.5, 0.625, 0.5, 0.625, 0.75, 0.375, 0.75, 0.625, 0.5, 0.875, 0.5, 0.875, 0.75, 0.625, 0.75, 0.375, 0.75, 0.625, 0.75, 0.625, 1.0, 0.375, 1.0, 0.125, 0.5, 0.375, 0.5, 0.375, 0.75, 0.125, 0.75, 0.125, 0.5, 0.375, 0.5, 0.375, 0.75, 0.125, 0.75, 0.375, 0.75, 0.625, 0.75, 0.625, 1.0, 0.375, 1.0, 0.625, 0.5, 0.875, 0.5, 0.875, 0.75, 0.625, 0.75, 0.375, 0.5, 0.625, 0.5, 0.625, 0.75, 0.375, 0.75, 0.5898, 0.5, 0.625, 0.5, 0.625, 0.75, 0.5898, 0.75, 0.125, 0.5, 0.375, 0.5, 0.375, 0.5372, 0.125, 0.5372, 0.125, 0.7188, 0.375, 0.7188, 0.375, 0.75, 0.125, 0.75, 0.375, 0.7872, 0.625, 0.7872, 0.625, 0.9688, 0.375, 0.9688, 0.375, 0.4628, 0.5898, 0.4628, 0.5898, 0.5, 0.375, 0.5, 0.625, 0.5, 0.8398, 0.5, 0.8398, 0.75, 0.625, 0.75, 0.375, 0.5, 0.5898, 0.5, 0.5898, 0.75, 0.375, 0.75, 0.8398, 0.5, 0.875, 0.5, 0.875, 0.75, 0.8398, 0.75, 0.5898, 0.4628, 0.625, 0.4628, 0.625, 0.5, 0.5898, 0.5, 0.375, 0.9688, 0.625, 0.9688, 0.625, 1.0, 0.375, 1.0, 0.5898, 0.2812, 0.625, 0.2812, 0.625, 0.4628, 0.5898, 0.4628, 0.5898, 0.25, 0.625, 0.25, 0.625, 0.2812, 0.5898, 0.2812, 0.375, 0.75, 0.625, 0.75, 0.625, 0.7872, 0.375, 0.7872, 0.375, 0.25, 0.5898, 0.25, 0.5898, 0.2812, 0.375, 0.2812, 0.8398, 0.5, 0.875, 0.5, 0.875, 0.75, 0.8398, 0.75, 0.625, 0.5, 0.8398, 0.5, 0.8398, 0.75, 0.625, 0.75, 0.375, 0.7872, 0.625, 0.7872, 0.625, 0.9688, 0.375, 0.9688, 0.125, 0.5, 0.375, 0.5, 0.375, 0.5372, 0.125, 0.5372, 0.375, 0.25, 0.5898, 0.25, 0.5898, 0.2812, 0.375, 0.2812, 0.5898, 0.25, 0.625, 0.25, 0.625, 0.2812, 0.5898, 0.2812, 0.375, 0.9688, 0.625, 0.9688, 0.625, 1.0, 0.375, 1.0, 0.5898, 0.4628, 0.625, 0.4628, 0.625, 0.5, 0.5898, 0.5, 0.375, 0.5, 0.5898, 0.5, 0.5898, 0.75, 0.375, 0.75, 0.375, 0.4628, 0.5898, 0.4628, 0.5898, 0.5, 0.375, 0.5, 0.125, 0.7188, 0.375, 0.7188, 0.375, 0.75, 0.125, 0.75, 0.5898, 0.5, 0.625, 0.5, 0.625, 0.75, 0.5898, 0.75, 0.375, 0.75, 0.625, 0.75, 0.625, 0.7872, 0.375, 0.7872, 0.5898, 0.2812, 0.625, 0.2812, 0.625, 0.4628, 0.5898, 0.4628, 0.5898, 0.2812, 0.625, 0.2812, 0.625, 0.4628, 0.5898, 0.4628, 0.5898, 0.5, 0.625, 0.5, 0.625, 0.75, 0.5898, 0.75, 0.375, 0.4628, 0.5898, 0.4628, 0.5898, 0.5, 0.375, 0.5, 0.5898, 0.4628, 0.625, 0.4628, 0.625, 0.5, 0.5898, 0.5, 0.375, 0.03719, 0.5898, 0.03719, 0.5898, 0.2188, 0.375, 0.2188, 0.5898, 0.25, 0.625, 0.25, 0.625, 0.2812, 0.5898, 0.2812, 0.375, 0.0, 0.5898, 0.0, 0.5898, 0.03719, 0.375, 0.03719, 0.125, 0.5, 0.375, 0.5, 0.375, 0.5372, 0.125, 0.5372, 0.625, 0.5, 0.8398, 0.5, 0.8398, 0.75, 0.625, 0.75, 0.8398, 0.5, 0.875, 0.5, 0.875, 0.75, 0.8398, 0.75, 0.375, 0.75, 0.625, 0.75, 0.625, 0.7872, 0.375, 0.7872, 0.125, 0.7188, 0.375, 0.7188, 0.375, 0.75, 0.125, 0.75, 0.375, 0.5, 0.5898, 0.5, 0.5898, 0.75, 0.375, 0.75, 0.375, 0.9688, 0.625, 0.9688, 0.625, 1.0, 0.375, 1.0, 0.5898, 0.03719, 0.625, 0.03719, 0.625, 0.2188, 0.5898, 0.2188, 0.375, 0.25, 0.5898, 0.25, 0.5898, 0.2812, 0.375, 0.2812, 0.375, 0.7872, 0.625, 0.7872, 0.625, 0.9688, 0.375, 0.9688, 0.375, 0.25, 0.5898, 0.25, 0.5898, 0.2812, 0.375, 0.2812, 0.375, 0.7872, 0.625, 0.7872, 0.625, 0.9688, 0.375, 0.9688, 0.375, 0.2188, 0.5898, 0.2188, 0.5898, 0.25, 0.375, 0.25, 0.5898, 0.0, 0.625, 0.0, 0.625, 0.03719, 0.5898, 0.03719, 0.375, 0.4628, 0.5898, 0.4628, 0.5898, 0.5, 0.375, 0.5, 0.5898, 0.2812, 0.625, 0.2812, 0.625, 0.4628, 0.5898, 0.4628, 0.375, 0.5, 0.5898, 0.5, 0.5898, 0.75, 0.375, 0.75, 0.375, 0.75, 0.625, 0.75, 0.625, 0.7872, 0.375, 0.7872, 0.625, 0.5, 0.8398, 0.5, 0.8398, 0.75, 0.625, 0.75, 0.125, 0.5, 0.375, 0.5, 0.375, 0.5372, 0.125, 0.5372, 0.5898, 0.25, 0.625, 0.25, 0.625, 0.2812, 0.5898, 0.2812, 0.5898, 0.2188, 0.625, 0.2188, 0.625, 0.25, 0.5898, 0.25, 0.5898, 0.4628, 0.625, 0.4628, 0.625, 0.5, 0.5898, 0.5, 0.5898, 0.5, 0.625, 0.5, 0.625, 0.75, 0.5898, 0.75, 0.375, 0.9688, 0.625, 0.9688, 0.625, 1.0, 0.375, 1.0, 0.125, 0.7188, 0.375, 0.7188, 0.375, 0.75, 0.125, 0.75, 0.8398, 0.5, 0.875, 0.5, 0.875, 0.75, 0.8398, 0.75, 0.375, 0.5, 0.625, 0.5, 0.625, 0.75, 0.375, 0.75, 0.375, 0.75, 0.625, 0.75, 0.625, 1.0, 0.375, 1.0, 0.125, 0.5, 0.375, 0.5, 0.375, 0.75, 0.125, 0.75, 0.625, 0.5, 0.875, 0.5, 0.875, 0.75, 0.625, 0.75, 0.375, 0.0, 0.625, 0.0, 0.625, 0.25, 0.375, 0.25, 0.375, 0.25, 0.625, 0.25, 0.625, 0.5, 0.375, 0.5, 0.375, 0.5, 0.625, 0.5, 0.625, 0.75, 0.375, 0.75, 0.375, 0.75, 0.625, 0.75, 0.625, 1.0, 0.375, 1.0, 0.125, 0.5, 0.375, 0.5, 0.375, 0.75, 0.125, 0.75, 0.625, 0.5, 0.875, 0.5, 0.875, 0.75, 0.625, 0.75, 0.375, 0.0, 0.625, 0.0, 0.625, 0.25, 0.375, 0.25, 0.375, 0.25, 0.625, 0.25, 0.625, 0.5, 0.375, 0.5, 0.375, 0.0, 0.625, 0.0, 0.625, 0.25, 0.375, 0.25, 0.375, 0.25, 0.625, 0.25, 0.625, 0.5, 0.375, 0.5, 0.375, 0.5, 0.625, 0.5, 0.625, 0.75, 0.375, 0.75, 0.375, 0.75, 0.625, 0.75, 0.625, 1.0, 0.375, 1.0, 0.375, 0.5, 0.375, 0.75, 0.375, 0.75, 0.375, 0.5, 0.625, 0.5, 0.875, 0.5, 0.875, 0.75, 0.625, 0.75, 0.7878, 0.0, 0.7878, 1.0, 1.0, 1.0, 1.0, 0.0, 0.0, 0.0, 0.0, 1.0, 0.2282, 1.0, 0.2282, 0.0, 0.2282, 0.0, 0.2282, 1.0, 0.5494, 1.0, 0.5494, 0.0, 0.5494, 0.0, 0.5494, 1.0, 0.7878, 1.0, 0.7878, 0.0, 0.7878, 0.0, 0.7878, 1.0, 1.0, 1.0, 1.0, 0.0, 0.0, 0.0, 0.0, 1.0, 0.2282, 1.0, 0.2282, 0.0, 0.2282, 0.0, 0.2282, 1.0, 0.5494, 1.0, 0.5494, 0.0, 0.5494, 0.0, 0.5494, 1.0, 0.7878, 1.0, 0.7878, 0.0, 0.7878, 0.0, 0.7878, 1.0, 1.0, 1.0, 1.0, 0.0, 0.0, 0.0, 0.0, 1.0, 0.2282, 1.0, 0.2282, 0.0, 0.2282, 0.0, 0.2282, 1.0, 0.5494, 1.0, 0.5494, 0.0, 0.5494, 0.0, 0.5494, 1.0, 0.7878, 1.0, 0.7878, 0.0, 0.7878, 0.0, 0.7878, 1.0, 1.0, 1.0, 1.0, 0.0, 0.0, 0.0, 0.0, 1.0, 0.2282, 1.0, 0.2282, 0.0, 0.2282, 0.0, 0.2282, 1.0, 0.5494, 1.0, 0.5494, 0.0, 0.5494, 0.0, 0.5494, 1.0, 0.7878, 1.0, 0.7878, 0.0, 0.7878, 0.0, 1.0, 0.0, 1.0, 1.0, 0.7878, 1.0, 0.0, 0.0, 0.2282, 0.0, 0.2282, 1.0, 0.0, 1.0, 0.2282, 0.0, 0.5494, 0.0, 0.5494, 1.0, 0.2282, 1.0, 0.5494, 0.0, 0.7878, 0.0, 0.7878, 1.0, 0.5494, 1.0, 0.7878, 0.0, 1.0, 0.0, 1.0, 1.0, 0.7878, 1.0, 0.0, 0.0, 0.2282, 0.0, 0.2282, 1.0, 0.0, 1.0, 0.2282, 0.0, 0.5494, 0.0, 0.5494, 1.0, 0.2282, 1.0, 0.5494, 0.0, 0.7878, 0.0, 0.7878, 1.0, 0.5494, 1.0, 0.7878, 0.0, 1.0, 0.0, 1.0, 1.0, 0.7878, 1.0, 0.0, 0.0, 0.2282, 0.0, 0.2282, 1.0, 0.0, 1.0, 0.2282, 0.0, 0.5494, 0.0, 0.5494, 1.0, 0.2282, 1.0, 0.5494, 0.0, 0.7878, 0.0, 0.7878, 1.0, 0.5494, 1.0, 0.7878, 0.0, 1.0, 0.0, 1.0, 1.0, 0.7878, 1.0, 0.0, 0.0, 0.2282, 0.0, 0.2282, 1.0, 0.0, 1.0, 0.2282, 0.0, 0.5494, 0.0, 0.5494, 1.0, 0.2282, 1.0, 0.5494, 0.0, 0.7878, 0.0, 0.7878, 1.0, 0.5494, 1.0, 0.5494, 1.0, 0.2282, 1.0, 0.2282, 1.0, 0.5494, 1.0, 0.0, 0.0, 0.2282, 0.0, 0.2282, 0.0, 0.0, 0.0, 0.0, 0.0, 0.2282, 0.0, 0.2282, 0.0, 0.0, 0.0, 0.0, 0.0, 0.2282, 0.0, 0.2282, 0.0, 0.0, 0.0, 0.2282, 0.0, 0.5494, 0.0, 0.5494, 0.0, 0.2282, 0.0, 0.2282, 0.0, 0.5494, 0.0, 0.5494, 0.0, 0.2282, 0.0, 0.2282, 0.0, 0.5494, 0.0, 0.5494, 0.0, 0.2282, 0.0, 0.7878, 1.0, 0.5494, 1.0, 0.5494, 1.0, 0.7878, 1.0, 0.2282, 0.0, 0.5494, 0.0, 0.5494, 0.0, 0.2282, 0.0, 0.7878, 1.0, 0.5494, 1.0, 0.5494, 1.0, 0.7878, 1.0, 0.7878, 1.0, 0.5494, 1.0, 0.5494, 1.0, 0.7878, 1.0, 0.7878, 1.0, 0.5494, 1.0, 0.5494, 1.0, 0.7878, 1.0, 0.5494, 0.0, 0.7878, 0.0, 0.7878, 0.0, 0.5494, 0.0, 0.5494, 0.0, 0.7878, 0.0, 0.7878, 0.0, 0.5494, 0.0, 0.5494, 0.0, 0.7878, 0.0, 0.7878, 0.0, 0.5494, 0.0, 1.0, 1.0, 0.7878, 1.0, 0.7878, 1.0, 1.0, 1.0, 0.5494, 0.0, 0.7878, 0.0, 0.7878, 0.0, 0.5494, 0.0, 1.0, 1.0, 0.7878, 1.0, 0.7878, 1.0, 1.0, 1.0, 1.0, 1.0, 0.7878, 1.0, 0.7878, 1.0, 1.0, 1.0, 1.0, 1.0, 0.7878, 1.0, 0.7878, 1.0, 1.0, 1.0, 0.2282, 1.0, 0.0, 1.0, 0.0, 1.0, 0.2282, 1.0, 0.2282, 1.0, 0.0, 1.0, 0.0, 1.0, 0.2282, 1.0, 0.2282, 1.0, 0.0, 1.0, 0.0, 1.0, 0.2282, 1.0, 0.0, 1.0, 0.0, 0.0, 0.0, 0.0, 0.0, 1.0, 0.2282, 1.0, 0.0, 1.0, 0.0, 1.0, 0.2282, 1.0, 0.0, 1.0, 0.0, 0.0, 0.0, 0.0, 0.0, 1.0, 0.0, 1.0, 0.0, 0.0, 0.0, 0.0, 0.0, 1.0, 1.0, 0.0, 1.0, 1.0, 1.0, 1.0, 1.0, 0.0, 0.0, 1.0, 0.0, 0.0, 0.0, 0.0, 0.0, 1.0, 1.0, 0.0, 1.0, 1.0, 1.0, 1.0, 1.0, 0.0, 1.0, 0.0, 1.0, 1.0, 1.0, 1.0, 1.0, 0.0, 0.7878, 0.0, 1.0, 0.0, 1.0, 0.0, 0.7878, 0.0, 1.0, 0.0, 1.0, 1.0, 1.0, 1.0, 1.0, 0.0, 0.7878, 0.0, 1.0, 0.0, 1.0, 0.0, 0.7878, 0.0, 0.7878, 0.0, 1.0, 0.0, 1.0, 0.0, 0.7878, 0.0, 0.5494, 1.0, 0.2282, 1.0, 0.2282, 1.0, 0.5494, 1.0, 0.7878, 0.0, 1.0, 0.0, 1.0, 0.0, 0.7878, 0.0, 0.5494, 1.0, 0.2282, 1.0, 0.2282, 1.0, 0.5494, 1.0, 0.5494, 1.0, 0.2282, 1.0, 0.2282, 1.0, 0.5494, 1.0, 0.0, 0.0, 0.2282, 0.0, 0.2282, 0.0, 0.0, 0.0, 0.125, 0.5, 0.375, 0.5, 0.375, 0.75, 0.125, 0.75, 0.375, 0.75, 0.375, 1.0, 0.375, 1.0, 0.375, 0.75, 0.375, 0.25, 0.375, 0.5, 0.375, 0.5, 0.375, 0.25, 0.375, 0.0, 0.375, 0.25, 0.375, 0.25, 0.375, 0.0])
me_cube.materials.append(mat_material)
me_cube.materials.append(mat_blackplastic)
me_cube.materials.append(mat_yellowplastic)
me_cube.materials.append(mat_darkyellowplastic)
me_cube.materials.append(mat_red)
me_cube.materials.append(mat_yellow)
me_cube.materials.append(mat_green)
me_cube.materials.append(mat_propellerblue)
me_cube.materials.append(mat_propellerwhite)
me_cube.use_mirror_vertex_groups = False
me_cube.update()

# ---- objects
ob_cube = bpy.data.objects.new('Cube', me_cube)
ob_light = bpy.data.objects.new('Light', light_light)
ob_camera = bpy.data.objects.new('Camera', cam_camera)
ob_area = bpy.data.objects.new('Area', light_area)

# ---- transforms, parenting, visibility, modifiers, constraints
ob_cube.location = (0.0, 0.0, 0.0)
ob_cube.lock_rotations_4d = False
ob_cube.empty_display_type = 'ARROWS'
ob_cube.lineart.crease_threshold = 0.0
ob_light.location = (4.076, 1.005, 5.904)
ob_light.rotation_euler = (0.6503, 0.05522, 1.866)
ob_light.lock_rotations_4d = False
ob_light.empty_display_type = 'ARROWS'
ob_light.color = (0.0, 0.0, 0.0, 0.0)
ob_light.lineart.crease_threshold = 0.0
ob_camera.location = (7.359, -6.926, 4.958)
ob_camera.rotation_euler = (1.109, 0.0, 0.8149)
ob_camera.lock_rotations_4d = False
ob_camera.empty_display_type = 'ARROWS'
ob_camera.color = (0.0, 0.0, 0.0, 0.0)
ob_camera.display_type = 'WIRE'
ob_camera.lineart.crease_threshold = 0.0
ob_area.location = (-0.1826, 0.01709, -0.4878)
ob_area.rotation_euler = (-2.989e-05, 1.58, -2.989e-05)
ob_area.scale = (0.4809, 0.4809, 0.4809)

# ---- collection membership
col_collection.objects.link(ob_cube)
col_collection.objects.link(ob_light)
col_collection.objects.link(ob_camera)
col_collection.objects.link(ob_area)

# ---- scene / render settings (as saved in the file)
scene.camera = ob_camera
scene.frame_start = 1; scene.frame_end = 250; scene.frame_set(1)
scene.render.engine = 'BLENDER_EEVEE_NEXT'
scene.cycles.sampling_pattern = 'TABULATED_SOBOL'
scene.cycles.use_light_tree = False
scene.view_settings.view_transform = 'Filmic'
bpy.context.view_layer.update()
